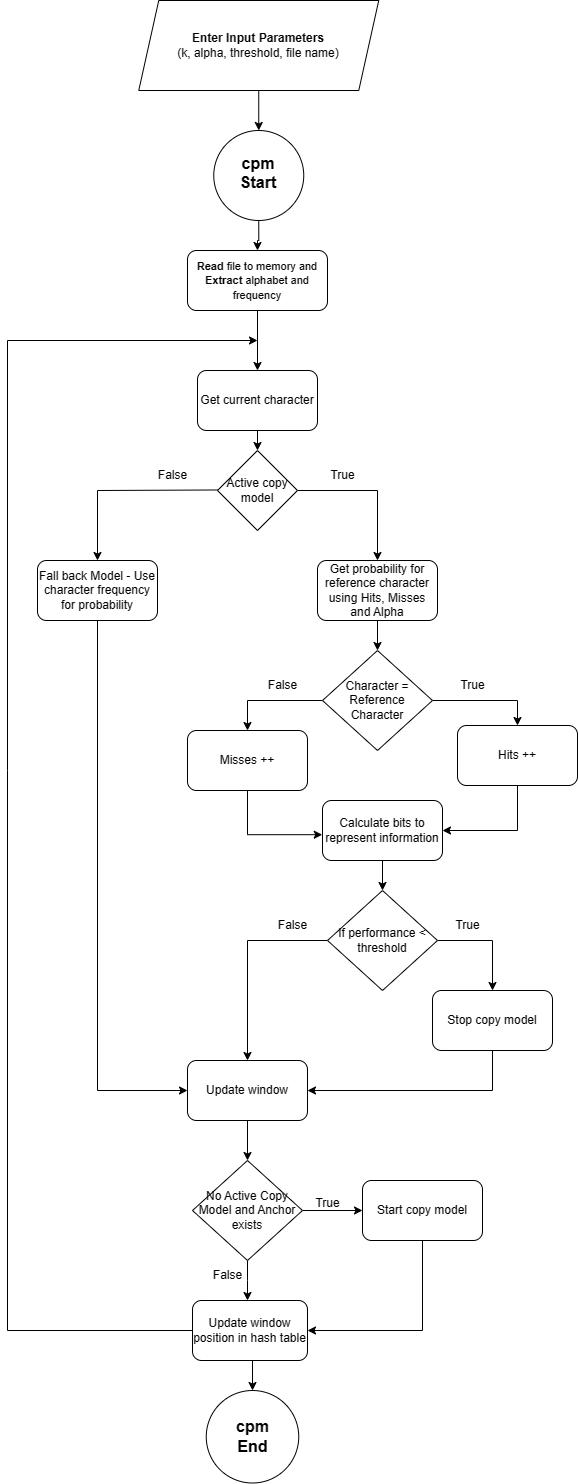

The diagram above was exported from draw.io. Its source (the exported page's mxGraphModel, read from the mxfile embedded in the PNG):
<mxGraphModel dx="1282" dy="1385" grid="1" gridSize="10" guides="1" tooltips="1" connect="1" arrows="1" fold="1" page="1" pageScale="1" pageWidth="1100" pageHeight="850" background="none" math="0" shadow="0">
  <root>
    <mxCell id="0" />
    <mxCell id="1" parent="0" />
    <mxCell id="JyVB1oU5f7bH4ersVu4t-1" value="&lt;font style=&quot;font-size: 11px;&quot;&gt;&lt;b&gt;Read &lt;/b&gt;file to memory and &lt;b&gt;Extract &lt;/b&gt;alphabet and frequency&lt;/font&gt;" style="rounded=1;whiteSpace=wrap;html=1;" parent="1" vertex="1">
      <mxGeometry x="420" y="-440" width="140" height="60" as="geometry" />
    </mxCell>
    <mxCell id="JyVB1oU5f7bH4ersVu4t-16" style="edgeStyle=orthogonalEdgeStyle;rounded=0;orthogonalLoop=1;jettySize=auto;html=1;exitX=0;exitY=0.5;exitDx=0;exitDy=0;entryX=0.5;entryY=0;entryDx=0;entryDy=0;" parent="1" target="JyVB1oU5f7bH4ersVu4t-18" edge="1">
      <mxGeometry relative="1" as="geometry">
        <mxPoint x="370" y="-160.51999999999998" as="targetPoint" />
        <mxPoint x="450" y="-200.51999999999998" as="sourcePoint" />
      </mxGeometry>
    </mxCell>
    <mxCell id="JyVB1oU5f7bH4ersVu4t-2" value="Active copy model" style="rhombus;whiteSpace=wrap;html=1;" parent="1" vertex="1">
      <mxGeometry x="450" y="-240" width="80" height="80" as="geometry" />
    </mxCell>
    <mxCell id="pk5sbBRG_06MrnUV8XqW-7" style="edgeStyle=orthogonalEdgeStyle;rounded=0;orthogonalLoop=1;jettySize=auto;html=1;entryX=0.5;entryY=0;entryDx=0;entryDy=0;" parent="1" source="JyVB1oU5f7bH4ersVu4t-5" target="JyVB1oU5f7bH4ersVu4t-1" edge="1">
      <mxGeometry relative="1" as="geometry" />
    </mxCell>
    <mxCell id="JyVB1oU5f7bH4ersVu4t-5" value="&lt;div&gt;&lt;b style=&quot;&quot;&gt;&lt;font style=&quot;font-size: 12px;&quot;&gt;&lt;br&gt;&lt;/font&gt;&lt;/b&gt;&lt;/div&gt;&lt;b style=&quot;&quot;&gt;&lt;font size=&quot;3&quot; style=&quot;&quot;&gt;cpm&lt;/font&gt;&lt;/b&gt;&lt;div style=&quot;&quot;&gt;&lt;font size=&quot;3&quot;&gt;&lt;b&gt;Start&lt;/b&gt;&lt;/font&gt;&lt;/div&gt;&lt;div style=&quot;font-size: 16px;&quot;&gt;&lt;br&gt;&lt;/div&gt;" style="ellipse;whiteSpace=wrap;html=1;aspect=fixed;" parent="1" vertex="1">
      <mxGeometry x="446.25" y="-560" width="90" height="90" as="geometry" />
    </mxCell>
    <mxCell id="JyVB1oU5f7bH4ersVu4t-9" value="" style="endArrow=classic;html=1;rounded=0;exitX=0;exitY=0.5;exitDx=0;exitDy=0;" parent="1" source="JyVB1oU5f7bH4ersVu4t-56" edge="1">
      <mxGeometry width="50" height="50" relative="1" as="geometry">
        <mxPoint x="560" y="70" as="sourcePoint" />
        <mxPoint x="490" y="-350" as="targetPoint" />
        <Array as="points">
          <mxPoint x="240" y="640" />
          <mxPoint x="240" y="80" />
          <mxPoint x="240" y="-350" />
        </Array>
      </mxGeometry>
    </mxCell>
    <mxCell id="JyVB1oU5f7bH4ersVu4t-10" value="" style="endArrow=classic;html=1;rounded=0;exitX=0.5;exitY=1;exitDx=0;exitDy=0;entryX=0.5;entryY=0;entryDx=0;entryDy=0;" parent="1" source="JyVB1oU5f7bH4ersVu4t-1" target="JyVB1oU5f7bH4ersVu4t-23" edge="1">
      <mxGeometry width="50" height="50" relative="1" as="geometry">
        <mxPoint x="685" y="-340" as="sourcePoint" />
        <mxPoint x="570" y="-340" as="targetPoint" />
      </mxGeometry>
    </mxCell>
    <mxCell id="pk5sbBRG_06MrnUV8XqW-6" style="edgeStyle=orthogonalEdgeStyle;rounded=0;orthogonalLoop=1;jettySize=auto;html=1;entryX=0.5;entryY=0;entryDx=0;entryDy=0;" parent="1" source="pk5sbBRG_06MrnUV8XqW-4" target="JyVB1oU5f7bH4ersVu4t-5" edge="1">
      <mxGeometry relative="1" as="geometry" />
    </mxCell>
    <mxCell id="pk5sbBRG_06MrnUV8XqW-4" value="&lt;b&gt;Enter Input Parameters&lt;/b&gt;&lt;div&gt;(k, alpha, threshold, file name)&lt;/div&gt;" style="shape=parallelogram;perimeter=parallelogramPerimeter;whiteSpace=wrap;html=1;fixedSize=1;" parent="1" vertex="1">
      <mxGeometry x="371.25" y="-690" width="240" height="90" as="geometry" />
    </mxCell>
    <mxCell id="JyVB1oU5f7bH4ersVu4t-36" style="edgeStyle=orthogonalEdgeStyle;rounded=0;orthogonalLoop=1;jettySize=auto;html=1;exitX=0.5;exitY=1;exitDx=0;exitDy=0;entryX=0.5;entryY=0;entryDx=0;entryDy=0;" parent="1" source="JyVB1oU5f7bH4ersVu4t-11" edge="1">
      <mxGeometry relative="1" as="geometry">
        <mxPoint x="615" y="200" as="targetPoint" />
      </mxGeometry>
    </mxCell>
    <mxCell id="JyVB1oU5f7bH4ersVu4t-11" value="Calculate bits to represent information" style="rounded=1;whiteSpace=wrap;html=1;" parent="1" vertex="1">
      <mxGeometry x="555" y="110" width="120" height="60" as="geometry" />
    </mxCell>
    <mxCell id="JyVB1oU5f7bH4ersVu4t-12" value="" style="endArrow=classic;html=1;rounded=0;exitX=1;exitY=0.5;exitDx=0;exitDy=0;entryX=0.5;entryY=0;entryDx=0;entryDy=0;" parent="1" source="JyVB1oU5f7bH4ersVu4t-2" target="JyVB1oU5f7bH4ersVu4t-20" edge="1">
      <mxGeometry width="50" height="50" relative="1" as="geometry">
        <mxPoint x="525" y="-190" as="sourcePoint" />
        <mxPoint x="610" y="-160" as="targetPoint" />
        <Array as="points">
          <mxPoint x="610" y="-200" />
        </Array>
      </mxGeometry>
    </mxCell>
    <mxCell id="JyVB1oU5f7bH4ersVu4t-15" value="True" style="text;html=1;align=center;verticalAlign=middle;resizable=0;points=[];autosize=1;strokeColor=none;fillColor=none;" parent="1" vertex="1">
      <mxGeometry x="550" y="-230" width="50" height="30" as="geometry" />
    </mxCell>
    <mxCell id="JyVB1oU5f7bH4ersVu4t-24" style="edgeStyle=orthogonalEdgeStyle;rounded=0;orthogonalLoop=1;jettySize=auto;html=1;exitX=0.5;exitY=1;exitDx=0;exitDy=0;entryX=0.5;entryY=0;entryDx=0;entryDy=0;" parent="1" source="JyVB1oU5f7bH4ersVu4t-23" target="JyVB1oU5f7bH4ersVu4t-2" edge="1">
      <mxGeometry relative="1" as="geometry" />
    </mxCell>
    <mxCell id="JyVB1oU5f7bH4ersVu4t-23" value="Get current character" style="rounded=1;whiteSpace=wrap;html=1;" parent="1" vertex="1">
      <mxGeometry x="430" y="-320" width="120" height="60" as="geometry" />
    </mxCell>
    <mxCell id="JyVB1oU5f7bH4ersVu4t-17" value="False" style="text;html=1;align=center;verticalAlign=middle;resizable=0;points=[];autosize=1;strokeColor=none;fillColor=none;" parent="1" vertex="1">
      <mxGeometry x="380" y="-230" width="50" height="30" as="geometry" />
    </mxCell>
    <mxCell id="JyVB1oU5f7bH4ersVu4t-49" style="edgeStyle=orthogonalEdgeStyle;rounded=0;orthogonalLoop=1;jettySize=auto;html=1;exitX=0.5;exitY=1;exitDx=0;exitDy=0;entryX=0;entryY=0.5;entryDx=0;entryDy=0;" parent="1" source="JyVB1oU5f7bH4ersVu4t-18" target="JyVB1oU5f7bH4ersVu4t-44" edge="1">
      <mxGeometry relative="1" as="geometry" />
    </mxCell>
    <mxCell id="JyVB1oU5f7bH4ersVu4t-18" value="Fall back Model - Use character frequency for probability" style="rounded=1;whiteSpace=wrap;html=1;" parent="1" vertex="1">
      <mxGeometry x="270" y="-130" width="120" height="60" as="geometry" />
    </mxCell>
    <mxCell id="JyVB1oU5f7bH4ersVu4t-22" style="edgeStyle=orthogonalEdgeStyle;rounded=0;orthogonalLoop=1;jettySize=auto;html=1;exitX=0.5;exitY=1;exitDx=0;exitDy=0;entryX=0.5;entryY=0;entryDx=0;entryDy=0;" parent="1" source="JyVB1oU5f7bH4ersVu4t-20" target="JyVB1oU5f7bH4ersVu4t-25" edge="1">
      <mxGeometry relative="1" as="geometry">
        <mxPoint x="680" y="-50" as="targetPoint" />
      </mxGeometry>
    </mxCell>
    <mxCell id="JyVB1oU5f7bH4ersVu4t-20" value="Get probability for reference character using Hits, Misses and Alpha" style="rounded=1;whiteSpace=wrap;html=1;" parent="1" vertex="1">
      <mxGeometry x="550" y="-130" width="120" height="60" as="geometry" />
    </mxCell>
    <mxCell id="pk5sbBRG_06MrnUV8XqW-8" style="edgeStyle=orthogonalEdgeStyle;rounded=0;orthogonalLoop=1;jettySize=auto;html=1;exitX=0;exitY=0.5;exitDx=0;exitDy=0;entryX=0.5;entryY=0;entryDx=0;entryDy=0;" parent="1" source="JyVB1oU5f7bH4ersVu4t-25" target="JyVB1oU5f7bH4ersVu4t-28" edge="1">
      <mxGeometry relative="1" as="geometry" />
    </mxCell>
    <mxCell id="pk5sbBRG_06MrnUV8XqW-9" style="edgeStyle=orthogonalEdgeStyle;rounded=0;orthogonalLoop=1;jettySize=auto;html=1;exitX=1;exitY=0.5;exitDx=0;exitDy=0;entryX=0.5;entryY=0;entryDx=0;entryDy=0;" parent="1" source="JyVB1oU5f7bH4ersVu4t-25" target="JyVB1oU5f7bH4ersVu4t-29" edge="1">
      <mxGeometry relative="1" as="geometry" />
    </mxCell>
    <mxCell id="JyVB1oU5f7bH4ersVu4t-25" value="Character = Reference Character" style="rhombus;whiteSpace=wrap;html=1;" parent="1" vertex="1">
      <mxGeometry x="555" y="-40" width="110" height="100" as="geometry" />
    </mxCell>
    <mxCell id="JyVB1oU5f7bH4ersVu4t-28" value="Misses ++" style="rounded=1;whiteSpace=wrap;html=1;" parent="1" vertex="1">
      <mxGeometry x="420" y="40" width="120" height="60" as="geometry" />
    </mxCell>
    <mxCell id="JyVB1oU5f7bH4ersVu4t-33" style="edgeStyle=orthogonalEdgeStyle;rounded=0;orthogonalLoop=1;jettySize=auto;html=1;exitX=0.5;exitY=1;exitDx=0;exitDy=0;entryX=1;entryY=0.5;entryDx=0;entryDy=0;" parent="1" source="JyVB1oU5f7bH4ersVu4t-29" target="JyVB1oU5f7bH4ersVu4t-11" edge="1">
      <mxGeometry relative="1" as="geometry" />
    </mxCell>
    <mxCell id="JyVB1oU5f7bH4ersVu4t-29" value="Hits ++" style="rounded=1;whiteSpace=wrap;html=1;" parent="1" vertex="1">
      <mxGeometry x="690" y="35" width="120" height="60" as="geometry" />
    </mxCell>
    <mxCell id="JyVB1oU5f7bH4ersVu4t-32" style="edgeStyle=orthogonalEdgeStyle;rounded=0;orthogonalLoop=1;jettySize=auto;html=1;exitX=0.5;exitY=1;exitDx=0;exitDy=0;entryX=-0.002;entryY=0.57;entryDx=0;entryDy=0;entryPerimeter=0;" parent="1" source="JyVB1oU5f7bH4ersVu4t-28" target="JyVB1oU5f7bH4ersVu4t-11" edge="1">
      <mxGeometry relative="1" as="geometry" />
    </mxCell>
    <mxCell id="JyVB1oU5f7bH4ersVu4t-34" value="True" style="text;html=1;align=center;verticalAlign=middle;resizable=0;points=[];autosize=1;strokeColor=none;fillColor=none;" parent="1" vertex="1">
      <mxGeometry x="680" y="-20" width="50" height="30" as="geometry" />
    </mxCell>
    <mxCell id="JyVB1oU5f7bH4ersVu4t-35" value="False" style="text;html=1;align=center;verticalAlign=middle;resizable=0;points=[];autosize=1;strokeColor=none;fillColor=none;" parent="1" vertex="1">
      <mxGeometry x="490" y="-20" width="50" height="30" as="geometry" />
    </mxCell>
    <mxCell id="JyVB1oU5f7bH4ersVu4t-41" style="edgeStyle=orthogonalEdgeStyle;rounded=0;orthogonalLoop=1;jettySize=auto;html=1;exitX=1;exitY=0.5;exitDx=0;exitDy=0;entryX=0.5;entryY=0;entryDx=0;entryDy=0;" parent="1" source="JyVB1oU5f7bH4ersVu4t-38" target="JyVB1oU5f7bH4ersVu4t-39" edge="1">
      <mxGeometry relative="1" as="geometry" />
    </mxCell>
    <mxCell id="JyVB1oU5f7bH4ersVu4t-48" style="edgeStyle=orthogonalEdgeStyle;rounded=0;orthogonalLoop=1;jettySize=auto;html=1;exitX=0;exitY=0.5;exitDx=0;exitDy=0;entryX=0.5;entryY=0;entryDx=0;entryDy=0;" parent="1" source="JyVB1oU5f7bH4ersVu4t-38" target="JyVB1oU5f7bH4ersVu4t-44" edge="1">
      <mxGeometry relative="1" as="geometry">
        <mxPoint x="555" y="310" as="sourcePoint" />
      </mxGeometry>
    </mxCell>
    <mxCell id="JyVB1oU5f7bH4ersVu4t-38" value="If performance &amp;lt; threshold" style="rhombus;whiteSpace=wrap;html=1;" parent="1" vertex="1">
      <mxGeometry x="560" y="200" width="110" height="100" as="geometry" />
    </mxCell>
    <mxCell id="JyVB1oU5f7bH4ersVu4t-50" style="edgeStyle=orthogonalEdgeStyle;rounded=0;orthogonalLoop=1;jettySize=auto;html=1;exitX=0.5;exitY=1;exitDx=0;exitDy=0;entryX=1;entryY=0.5;entryDx=0;entryDy=0;" parent="1" source="JyVB1oU5f7bH4ersVu4t-39" target="JyVB1oU5f7bH4ersVu4t-44" edge="1">
      <mxGeometry relative="1" as="geometry">
        <mxPoint x="675" y="400" as="sourcePoint" />
      </mxGeometry>
    </mxCell>
    <mxCell id="JyVB1oU5f7bH4ersVu4t-39" value="Stop copy model" style="rounded=1;whiteSpace=wrap;html=1;" parent="1" vertex="1">
      <mxGeometry x="665" y="300" width="120" height="60" as="geometry" />
    </mxCell>
    <mxCell id="JyVB1oU5f7bH4ersVu4t-42" value="True" style="text;html=1;align=center;verticalAlign=middle;resizable=0;points=[];autosize=1;strokeColor=none;fillColor=none;" parent="1" vertex="1">
      <mxGeometry x="675" y="220" width="50" height="30" as="geometry" />
    </mxCell>
    <mxCell id="JyVB1oU5f7bH4ersVu4t-51" style="edgeStyle=orthogonalEdgeStyle;rounded=0;orthogonalLoop=1;jettySize=auto;html=1;exitX=0.5;exitY=1;exitDx=0;exitDy=0;entryX=0.5;entryY=0;entryDx=0;entryDy=0;" parent="1" source="JyVB1oU5f7bH4ersVu4t-44" target="JyVB1oU5f7bH4ersVu4t-47" edge="1">
      <mxGeometry relative="1" as="geometry" />
    </mxCell>
    <mxCell id="JyVB1oU5f7bH4ersVu4t-44" value="Update window" style="rounded=1;whiteSpace=wrap;html=1;" parent="1" vertex="1">
      <mxGeometry x="420" y="370" width="120" height="60" as="geometry" />
    </mxCell>
    <mxCell id="JyVB1oU5f7bH4ersVu4t-46" value="False" style="text;html=1;align=center;verticalAlign=middle;resizable=0;points=[];autosize=1;strokeColor=none;fillColor=none;" parent="1" vertex="1">
      <mxGeometry x="500" y="220" width="50" height="30" as="geometry" />
    </mxCell>
    <mxCell id="JyVB1oU5f7bH4ersVu4t-52" style="edgeStyle=orthogonalEdgeStyle;rounded=0;orthogonalLoop=1;jettySize=auto;html=1;exitX=0.5;exitY=1;exitDx=0;exitDy=0;" parent="1" source="JyVB1oU5f7bH4ersVu4t-47" edge="1">
      <mxGeometry relative="1" as="geometry">
        <mxPoint x="480" y="610" as="targetPoint" />
      </mxGeometry>
    </mxCell>
    <mxCell id="JyVB1oU5f7bH4ersVu4t-53" style="edgeStyle=orthogonalEdgeStyle;rounded=0;orthogonalLoop=1;jettySize=auto;html=1;exitX=1;exitY=0.5;exitDx=0;exitDy=0;entryX=0;entryY=0.5;entryDx=0;entryDy=0;" parent="1" source="JyVB1oU5f7bH4ersVu4t-47" target="JyVB1oU5f7bH4ersVu4t-54" edge="1">
      <mxGeometry relative="1" as="geometry">
        <mxPoint x="655" y="560" as="targetPoint" />
      </mxGeometry>
    </mxCell>
    <mxCell id="JyVB1oU5f7bH4ersVu4t-47" value="No Active Copy Model and Anchor exists" style="rhombus;whiteSpace=wrap;html=1;" parent="1" vertex="1">
      <mxGeometry x="425" y="470" width="110" height="100" as="geometry" />
    </mxCell>
    <mxCell id="JyVB1oU5f7bH4ersVu4t-58" style="edgeStyle=orthogonalEdgeStyle;rounded=0;orthogonalLoop=1;jettySize=auto;html=1;exitX=0.5;exitY=1;exitDx=0;exitDy=0;entryX=1;entryY=0.5;entryDx=0;entryDy=0;" parent="1" source="JyVB1oU5f7bH4ersVu4t-54" target="JyVB1oU5f7bH4ersVu4t-56" edge="1">
      <mxGeometry relative="1" as="geometry" />
    </mxCell>
    <mxCell id="JyVB1oU5f7bH4ersVu4t-54" value="Start copy model" style="rounded=1;whiteSpace=wrap;html=1;" parent="1" vertex="1">
      <mxGeometry x="595" y="490" width="120" height="60" as="geometry" />
    </mxCell>
    <mxCell id="JyVB1oU5f7bH4ersVu4t-55" value="True" style="text;html=1;align=center;verticalAlign=middle;resizable=0;points=[];autosize=1;strokeColor=none;fillColor=none;" parent="1" vertex="1">
      <mxGeometry x="535" y="498" width="50" height="30" as="geometry" />
    </mxCell>
    <mxCell id="JyVB1oU5f7bH4ersVu4t-61" style="edgeStyle=orthogonalEdgeStyle;rounded=0;orthogonalLoop=1;jettySize=auto;html=1;exitX=0.5;exitY=1;exitDx=0;exitDy=0;entryX=0.5;entryY=0;entryDx=0;entryDy=0;" parent="1" source="JyVB1oU5f7bH4ersVu4t-56" target="JyVB1oU5f7bH4ersVu4t-60" edge="1">
      <mxGeometry relative="1" as="geometry" />
    </mxCell>
    <mxCell id="JyVB1oU5f7bH4ersVu4t-56" value="Update window position in hash table" style="rounded=1;whiteSpace=wrap;html=1;" parent="1" vertex="1">
      <mxGeometry x="425" y="610" width="115" height="60" as="geometry" />
    </mxCell>
    <mxCell id="JyVB1oU5f7bH4ersVu4t-57" value="False" style="text;html=1;align=center;verticalAlign=middle;resizable=0;points=[];autosize=1;strokeColor=none;fillColor=none;" parent="1" vertex="1">
      <mxGeometry x="435" y="570" width="50" height="30" as="geometry" />
    </mxCell>
    <mxCell id="JyVB1oU5f7bH4ersVu4t-60" value="&lt;div style=&quot;&quot;&gt;&lt;b style=&quot;&quot;&gt;&lt;font style=&quot;font-size: 12px;&quot;&gt;&lt;br&gt;&lt;/font&gt;&lt;/b&gt;&lt;/div&gt;&lt;b style=&quot;&quot;&gt;&lt;font size=&quot;3&quot; style=&quot;&quot;&gt;cpm&lt;/font&gt;&lt;/b&gt;&lt;div&gt;&lt;b style=&quot;background-color: initial;&quot;&gt;&lt;font size=&quot;3&quot;&gt;End&lt;/font&gt;&lt;/b&gt;&lt;div style=&quot;&quot;&gt;&lt;br&gt;&lt;/div&gt;&lt;/div&gt;" style="ellipse;whiteSpace=wrap;html=1;aspect=fixed;" parent="1" vertex="1">
      <mxGeometry x="438.75" y="700" width="92.5" height="92.5" as="geometry" />
    </mxCell>
  </root>
</mxGraphModel>